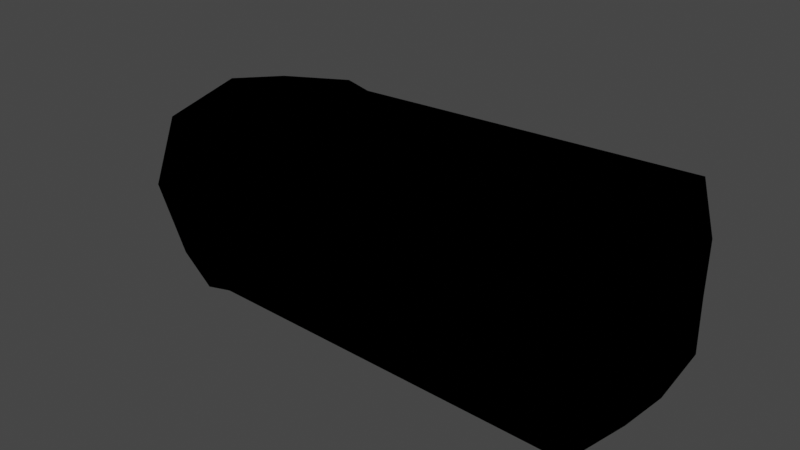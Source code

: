 # Source: revolver_bullet.blend  (saved by Blender 4.0.36; exported with 4.5.12 LTS)
import bpy
from mathutils import Matrix  # noqa: F401  (used for matrix-valued properties, if any)

bpy.ops.wm.read_factory_settings(use_empty=True)
scene = bpy.context.scene
scene.name = 'Scene'

# ---- collections
col_bullet = bpy.data.collections.new('Bullet'); scene.collection.children.link(col_bullet)

# ---- images (referenced by path relative to the original .blend; pixels are not part of the script)
import os
ASSET_DIR = os.environ.get("B2B_ASSET_DIR", "")  # directory of the original .blend (textures are referenced by path, not embedded)
HERE = os.path.dirname(os.path.abspath(__file__))  # packed textures are extracted next to this script under _unpacked/

def load_image(name, relpath, width, height, colorspace="sRGB"):
    """Load a texture the original file referenced (path relative to the .blend, or extracted next to this script)."""
    p = next((c for c in (os.path.join(HERE, relpath), os.path.join(ASSET_DIR, relpath)) if relpath and os.path.exists(c)), "")
    if p:
        img = bpy.data.images.load(p, check_existing=True)
        img.name = name
    else:  # same state as the original file: an image datablock whose file is absent (Cycles renders it pink)
        img = bpy.data.images.new(name, width, height)
        img.source = "FILE"
        img.filepath = "//" + (relpath or name)
    img.colorspace_settings.name = colorspace
    return img
img_revolverskin1_png = load_image('RevolverSkin1.png', 'RevolverSkin1.png', 1024, 1024, 'sRGB')

# ---- materials (node trees are filled in below, after node groups)
mat_material = bpy.data.materials.new('Material')
mat_material.alpha_threshold = 0.0
mat_material.use_transparent_shadow = False
mat_material.roughness = 0.5
mat_material.line_color = (0.0, 0.0, 0.0, 1.0)
mat_outline = bpy.data.materials.new('Outline')
mat_outline.use_backface_culling = True
mat_outline.use_transparent_shadow = False

# ---- material node trees
mat_material.use_nodes = True; mat_material.node_tree.nodes.clear()
_N = mat_material.node_tree.nodes; _L = mat_material.node_tree.links
n0 = _N.new('ShaderNodeOutputMaterial'); n0.name = 'Material Output'; n0.location = (300, 300)
n1 = _N.new('ShaderNodeBsdfPrincipled'); n1.name = 'Principled BSDF'; n1.location = (10, 300)
n1.distribution = 'GGX'
n1.subsurface_method = 'RANDOM_WALK_SKIN'
n1.inputs[3].default_value = 1.45
n1.inputs[27].default_value = (0.0, 0.0, 0.0, 1.0)
n1.inputs[28].default_value = 1.0
n2 = _N.new('ShaderNodeTexImage'); n2.name = 'Image Texture'; n2.location = (-388, 219)
n2.image = img_revolverskin1_png
_L.new(n1.outputs[0], n0.inputs[0])
_L.new(n2.outputs[0], n1.inputs[0])
n0.is_active_output = True
mat_outline.use_nodes = True; mat_outline.node_tree.nodes.clear()
_N = mat_outline.node_tree.nodes; _L = mat_outline.node_tree.links
n0 = _N.new('ShaderNodeOutputMaterial'); n0.name = 'Material Output'; n0.location = (300, 300)
n1 = _N.new('ShaderNodeEmission'); n1.name = 'Emission'; n1.location = (10, 300)
n1.inputs[0].default_value = (0.0, 0.0, 0.0, 1.0)
_L.new(n1.outputs[0], n0.inputs[0])
n0.is_active_output = True

# ---- world
world_world = bpy.data.worlds.new('World'); scene.world = world_world
world_world.use_nodes = True; world_world.node_tree.nodes.clear()
_N = world_world.node_tree.nodes; _L = world_world.node_tree.links
n0 = _N.new('ShaderNodeOutputWorld'); n0.name = 'World Output'; n0.location = (300, 300)
n1 = _N.new('ShaderNodeBackground'); n1.name = 'Background'; n1.location = (10, 300)
n1.inputs[0].default_value = (0.05088, 0.05088, 0.05088, 1.0)
_L.new(n1.outputs[0], n0.inputs[0])
n0.is_active_output = True
world_world.color = (0.05088, 0.05088, 0.05088)
world_world.use_sun_shadow = False
world_world.sun_shadow_jitter_overblur = 0.0

# ---- meshes
me_cube_010 = bpy.data.meshes.new('Cube.010')
me_cube_010.from_pydata([(0.0001656, -0.02675, 0.01801), (0.00116, -3.956e-07, 0.02416), (0.1245, -0.01657, 0.01604), (0.1245, -1.408e-05, 0.01906), (-0.0003313, -0.02675, 0.0), (0.1241, -0.01657, -0.0001062), (0.124, -3.956e-07, 0.0), (0.12, -0.0244, 0.02265), (0.1195, -0.0244, 0.0), (0.1201, -3.956e-07, 0.02647), (-0.0002347, -3.956e-07, 0.0)], [], [(7, 0, 4, 8), (7, 9, 1, 0), (2, 5, 6, 3), (2, 3, 9, 7), (2, 7, 8, 5), (10, 4, 0, 1)])
_uv = me_cube_010.uv_layers.new(name='UVMap')
_uv.uv.foreach_set('vector', [0.4535, 0.3348, 0.4696, 0.3342, 0.4698, 0.3361, 0.4537, 0.3371, 0.4535, 0.3348, 0.4534, 0.3323, 0.4694, 0.3315, 0.4696, 0.3342, 0.5597, 0.457, 0.5602, 0.4717, 0.5446, 0.4717, 0.5447, 0.4538, 0.5597, 0.457, 0.5447, 0.4538, 0.5453, 0.4456, 0.5676, 0.4504, 0.5597, 0.457, 0.5676, 0.4504, 0.5687, 0.4713, 0.5602, 0.4717, 0.503, 0.4138, 0.503, 0.4311, 0.4913, 0.4311, 0.4873, 0.4137])
me_cube_010.materials.append(mat_material)
me_cube_010.materials.append(mat_outline)
me_cube_010.use_mirror_vertex_groups = False
me_cube_010.update()
me_cube_009 = bpy.data.meshes.new('Cube.009')
me_cube_009.from_pydata([(-0.02161, -0.01892, 0.01781), (-0.0002324, -0.02675, 0.01801), (-0.0208, -3.956e-07, 0.02156), (0.0007616, -3.956e-07, 0.02416), (-0.02651, -0.02071, 0.0), (-0.0007293, -0.02675, 0.0), (-0.03448, -3.956e-07, 0.0), (-0.003743, -0.02605, 0.01856), (-0.003525, -3.956e-07, 0.02443), (-0.00424, -0.02605, 0.0), (-0.0006327, -3.956e-07, 0.0)], [(6, 10)], [(9, 5, 1, 7), (7, 8, 2, 0), (0, 2, 6), (1, 3, 8, 7), (4, 9, 7, 0), (4, 0, 6), (1, 5, 10, 3)])
_uv = me_cube_009.uv_layers.new(name='UVMap')
_uv.uv.foreach_set('vector', [0.4487, 0.3907, 0.4482, 0.3877, 0.4635, 0.3851, 0.4644, 0.388, 0.4436, 0.3266, 0.4475, 0.3266, 0.4474, 0.3282, 0.4447, 0.329, 0.4447, 0.329, 0.4474, 0.3282, 0.4455, 0.3386, 0.4635, 0.3851, 0.4869, 0.3825, 0.4872, 0.3862, 0.4644, 0.388, 0.4426, 0.3324, 0.4411, 0.3273, 0.4436, 0.3266, 0.4447, 0.329, 0.4426, 0.3324, 0.4447, 0.329, 0.4455, 0.3386, 0.5011, 0.4318, 0.4899, 0.4318, 0.4899, 0.4151, 0.505, 0.4151])
me_cube_009.materials.append(mat_material)
me_cube_009.materials.append(mat_outline)
me_cube_009.use_mirror_vertex_groups = False
me_cube_009.update()

# ---- objects
ob_bulletbody = bpy.data.objects.new('BulletBody', me_cube_010)
ob_bullethead = bpy.data.objects.new('BulletHead', me_cube_009)

# ---- transforms, parenting, visibility, modifiers, constraints
ob_bulletbody.location = (0.0, 0.0, 0.0)
ob_bulletbody.lock_rotations_4d = False
ob_bulletbody.empty_display_type = 'ARROWS'
ob_bulletbody.lineart.crease_threshold = 0.0
_m = ob_bulletbody.modifiers.new('Mirror.001', 'MIRROR')
_m.use_axis = (False, True, True)
_m = ob_bulletbody.modifiers.new('Solidify', 'SOLIDIFY')
_m.thickness = -0.01
_m.material_offset = 1
_m.use_rim = False
_m.use_flip_normals = True
_m = ob_bulletbody.modifiers.new('Boolean', 'BOOLEAN')
_m.object = ob_bullethead
_m.operation = 'UNION'
_m.solver = 'FAST'
ob_bullethead.location = (0.0, 0.0, 0.0)
ob_bullethead.lock_rotations_4d = False
ob_bullethead.empty_display_type = 'ARROWS'
ob_bullethead.lineart.crease_threshold = 0.0
_m = ob_bullethead.modifiers.new('Mirror.001', 'MIRROR')
_m.use_axis = (False, True, True)
_m = ob_bullethead.modifiers.new('Solidify', 'SOLIDIFY')
_m.thickness = -0.01
_m.material_offset = 1
_m.use_rim = False
_m.use_flip_normals = True

# ---- collection membership
col_bullet.objects.link(ob_bulletbody)
col_bullet.objects.link(ob_bullethead)

# ---- scene / render settings (as saved in the file)
scene.frame_start = 1; scene.frame_end = 250; scene.frame_set(1)
scene.render.engine = 'BLENDER_EEVEE_NEXT'
scene.cycles.sampling_pattern = 'TABULATED_SOBOL'
scene.eevee.taa_samples = 64
scene.view_settings.view_transform = 'Filmic'
bpy.context.view_layer.update()

# ---- added for rendering (the .blend has no active camera and no usable light): camera, sun
cam_auto = bpy.data.cameras.new('AutoCamera')
cam_auto.lens = 50.0
cam_auto.sensor_width = 36.0
cam_auto.clip_end = 1000.0
ob_auto_camera = bpy.data.objects.new('AutoCamera', cam_auto)
scene.collection.objects.link(ob_auto_camera)
ob_auto_camera.location = (0.23442, -0.227519, 0.151679)
ob_auto_camera.rotation_euler = (1.09748, -7.21219e-08, 0.694738)
scene.camera = ob_auto_camera
light_auto_sun = bpy.data.lights.new('AutoSun', 'SUN')
light_auto_sun.energy = 3.0
light_auto_sun.angle = 0.0523599
ob_auto_sun = bpy.data.objects.new('AutoSun', light_auto_sun)
scene.collection.objects.link(ob_auto_sun)
ob_auto_sun.rotation_euler = (0.872665, 0.174533, 0.523599)
bpy.context.view_layer.update()
